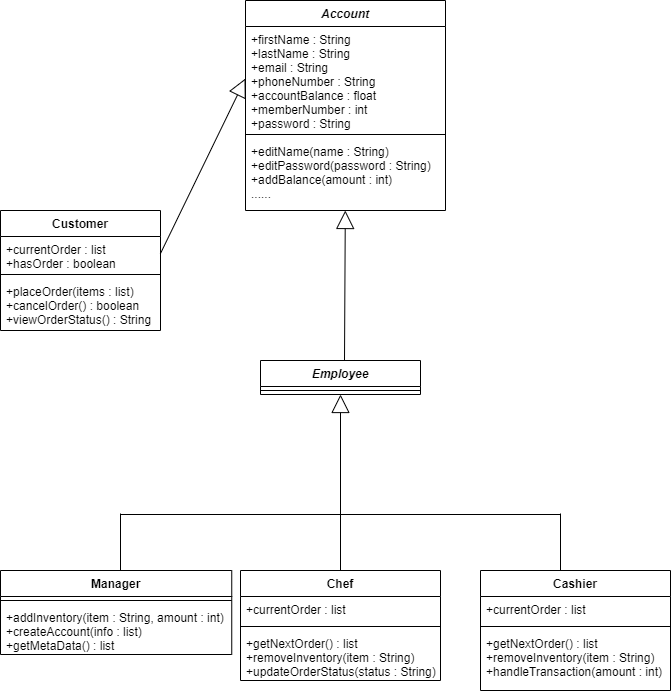

The diagram above was exported from draw.io. Its source (the exported page's mxGraphModel, read from the mxfile embedded in the PNG):
<mxGraphModel dx="700" dy="1852" grid="1" gridSize="10" guides="1" tooltips="1" connect="1" arrows="1" fold="1" page="1" pageScale="1" pageWidth="850" pageHeight="1100" math="0" shadow="0">
  <root>
    <mxCell id="0" />
    <mxCell id="1" parent="0" />
    <mxCell id="8oGlEv0KKnt26-WOQaEt-29" value="" style="endArrow=block;endSize=16;endFill=0;html=1;exitX=0.5;exitY=0;exitDx=0;exitDy=0;entryX=0.5;entryY=1;entryDx=0;entryDy=0;" parent="1" source="8oGlEv0KKnt26-WOQaEt-21" target="8oGlEv0KKnt26-WOQaEt-9" edge="1">
      <mxGeometry width="160" relative="1" as="geometry">
        <mxPoint x="340" y="-540" as="sourcePoint" />
        <mxPoint x="430" y="-590" as="targetPoint" />
      </mxGeometry>
    </mxCell>
    <mxCell id="8oGlEv0KKnt26-WOQaEt-30" value="" style="line;strokeWidth=1;fillColor=none;align=left;verticalAlign=middle;spacingTop=-1;spacingLeft=3;spacingRight=3;rotatable=0;labelPosition=right;points=[];portConstraint=eastwest;" parent="1" vertex="1">
      <mxGeometry x="210" y="-500" width="220" height="8" as="geometry" />
    </mxCell>
    <mxCell id="8oGlEv0KKnt26-WOQaEt-31" value="" style="line;strokeWidth=1;fillColor=none;align=left;verticalAlign=middle;spacingTop=-1;spacingLeft=3;spacingRight=3;rotatable=0;labelPosition=right;points=[];portConstraint=eastwest;" parent="1" vertex="1">
      <mxGeometry x="430" y="-500" width="220" height="8" as="geometry" />
    </mxCell>
    <mxCell id="8oGlEv0KKnt26-WOQaEt-33" value="" style="line;strokeWidth=1;fillColor=none;align=left;verticalAlign=middle;spacingTop=-1;spacingLeft=3;spacingRight=3;rotatable=90;labelPosition=right;points=[];portConstraint=eastwest;rotation=90;" parent="1" vertex="1">
      <mxGeometry x="181.25" y="-478.25" width="57.5" height="20" as="geometry" />
    </mxCell>
    <mxCell id="8oGlEv0KKnt26-WOQaEt-34" value="" style="line;strokeWidth=1;fillColor=none;align=left;verticalAlign=middle;spacingTop=-1;spacingLeft=3;spacingRight=3;rotatable=90;labelPosition=right;points=[];portConstraint=eastwest;rotation=90;" parent="1" vertex="1">
      <mxGeometry x="621.25" y="-478.25" width="57.5" height="20" as="geometry" />
    </mxCell>
    <mxCell id="8oGlEv0KKnt26-WOQaEt-36" value="" style="endArrow=block;endSize=16;endFill=0;html=1;" parent="1" edge="1" target="8oGlEv0KKnt26-WOQaEt-4">
      <mxGeometry width="160" relative="1" as="geometry">
        <mxPoint x="434" y="-650" as="sourcePoint" />
        <mxPoint x="434" y="-714" as="targetPoint" />
      </mxGeometry>
    </mxCell>
    <mxCell id="8oGlEv0KKnt26-WOQaEt-37" value="" style="endArrow=block;endSize=16;endFill=0;html=1;exitX=1;exitY=0.5;exitDx=0;exitDy=0;entryX=0;entryY=0.5;entryDx=0;entryDy=0;" parent="1" source="gL7GRdLpcS89Ew80720h-3" target="8oGlEv0KKnt26-WOQaEt-2" edge="1">
      <mxGeometry width="160" relative="1" as="geometry">
        <mxPoint x="250" y="-761" as="sourcePoint" />
        <mxPoint x="280" y="-790" as="targetPoint" />
      </mxGeometry>
    </mxCell>
    <mxCell id="8oGlEv0KKnt26-WOQaEt-9" value="Employee" style="swimlane;fontStyle=3;align=center;verticalAlign=top;childLayout=stackLayout;horizontal=1;startSize=26;horizontalStack=0;resizeParent=1;resizeParentMax=0;resizeLast=0;collapsible=1;marginBottom=0;" parent="1" vertex="1">
      <mxGeometry x="350" y="-650" width="160" height="34" as="geometry" />
    </mxCell>
    <mxCell id="8oGlEv0KKnt26-WOQaEt-11" value="" style="line;strokeWidth=1;fillColor=none;align=left;verticalAlign=middle;spacingTop=-1;spacingLeft=3;spacingRight=3;rotatable=0;labelPosition=right;points=[];portConstraint=eastwest;" parent="8oGlEv0KKnt26-WOQaEt-9" vertex="1">
      <mxGeometry y="26" width="160" height="8" as="geometry" />
    </mxCell>
    <mxCell id="8oGlEv0KKnt26-WOQaEt-25" value="Cashier" style="swimlane;fontStyle=1;align=center;verticalAlign=top;childLayout=stackLayout;horizontal=1;startSize=26;horizontalStack=0;resizeParent=1;resizeParentMax=0;resizeLast=0;collapsible=1;marginBottom=0;" parent="1" vertex="1">
      <mxGeometry x="570" y="-440" width="190" height="120" as="geometry" />
    </mxCell>
    <mxCell id="8oGlEv0KKnt26-WOQaEt-26" value="+currentOrder : list" style="text;strokeColor=none;fillColor=none;align=left;verticalAlign=top;spacingLeft=4;spacingRight=4;overflow=hidden;rotatable=0;points=[[0,0.5],[1,0.5]];portConstraint=eastwest;" parent="8oGlEv0KKnt26-WOQaEt-25" vertex="1">
      <mxGeometry y="26" width="190" height="26" as="geometry" />
    </mxCell>
    <mxCell id="8oGlEv0KKnt26-WOQaEt-27" value="" style="line;strokeWidth=1;fillColor=none;align=left;verticalAlign=middle;spacingTop=-1;spacingLeft=3;spacingRight=3;rotatable=0;labelPosition=right;points=[];portConstraint=eastwest;" parent="8oGlEv0KKnt26-WOQaEt-25" vertex="1">
      <mxGeometry y="52" width="190" height="8" as="geometry" />
    </mxCell>
    <mxCell id="8oGlEv0KKnt26-WOQaEt-28" value="+getNextOrder() : list&#10;+removeInventory(item : String)&#10;+handleTransaction(amount : int)" style="text;strokeColor=none;fillColor=none;align=left;verticalAlign=top;spacingLeft=4;spacingRight=4;overflow=hidden;rotatable=0;points=[[0,0.5],[1,0.5]];portConstraint=eastwest;" parent="8oGlEv0KKnt26-WOQaEt-25" vertex="1">
      <mxGeometry y="60" width="190" height="60" as="geometry" />
    </mxCell>
    <mxCell id="8oGlEv0KKnt26-WOQaEt-1" value="Account" style="swimlane;fontStyle=3;align=center;verticalAlign=top;childLayout=stackLayout;horizontal=1;startSize=26;horizontalStack=0;resizeParent=1;resizeParentMax=0;resizeLast=0;collapsible=1;marginBottom=0;" parent="1" vertex="1">
      <mxGeometry x="335" y="-1010" width="200" height="210" as="geometry" />
    </mxCell>
    <mxCell id="8oGlEv0KKnt26-WOQaEt-2" value="+firstName : String&#10;+lastName : String&#10;+email : String&#10;+phoneNumber : String&#10;+accountBalance : float&#10;+memberNumber : int&#10;+password : String" style="text;strokeColor=none;fillColor=none;align=left;verticalAlign=top;spacingLeft=4;spacingRight=4;overflow=hidden;rotatable=0;points=[[0,0.5],[1,0.5]];portConstraint=eastwest;" parent="8oGlEv0KKnt26-WOQaEt-1" vertex="1">
      <mxGeometry y="26" width="200" height="104" as="geometry" />
    </mxCell>
    <mxCell id="8oGlEv0KKnt26-WOQaEt-3" value="" style="line;strokeWidth=1;fillColor=none;align=left;verticalAlign=middle;spacingTop=-1;spacingLeft=3;spacingRight=3;rotatable=0;labelPosition=right;points=[];portConstraint=eastwest;" parent="8oGlEv0KKnt26-WOQaEt-1" vertex="1">
      <mxGeometry y="130" width="200" height="8" as="geometry" />
    </mxCell>
    <mxCell id="8oGlEv0KKnt26-WOQaEt-4" value="+editName(name : String)&#10;+editPassword(password : String)&#10;+addBalance(amount : int)&#10;......" style="text;strokeColor=none;fillColor=none;align=left;verticalAlign=top;spacingLeft=4;spacingRight=4;overflow=hidden;rotatable=0;points=[[0,0.5],[1,0.5]];portConstraint=eastwest;" parent="8oGlEv0KKnt26-WOQaEt-1" vertex="1">
      <mxGeometry y="138" width="200" height="72" as="geometry" />
    </mxCell>
    <mxCell id="gL7GRdLpcS89Ew80720h-2" value="Customer" style="swimlane;fontStyle=1;align=center;verticalAlign=top;childLayout=stackLayout;horizontal=1;startSize=26;horizontalStack=0;resizeParent=1;resizeParentMax=0;resizeLast=0;collapsible=1;marginBottom=0;" vertex="1" parent="1">
      <mxGeometry x="90" y="-800" width="160" height="120" as="geometry" />
    </mxCell>
    <mxCell id="gL7GRdLpcS89Ew80720h-3" value="+currentOrder : list&#10;+hasOrder : boolean" style="text;strokeColor=none;fillColor=none;align=left;verticalAlign=top;spacingLeft=4;spacingRight=4;overflow=hidden;rotatable=0;points=[[0,0.5],[1,0.5]];portConstraint=eastwest;" vertex="1" parent="gL7GRdLpcS89Ew80720h-2">
      <mxGeometry y="26" width="160" height="34" as="geometry" />
    </mxCell>
    <mxCell id="gL7GRdLpcS89Ew80720h-4" value="" style="line;strokeWidth=1;fillColor=none;align=left;verticalAlign=middle;spacingTop=-1;spacingLeft=3;spacingRight=3;rotatable=0;labelPosition=right;points=[];portConstraint=eastwest;" vertex="1" parent="gL7GRdLpcS89Ew80720h-2">
      <mxGeometry y="60" width="160" height="8" as="geometry" />
    </mxCell>
    <mxCell id="gL7GRdLpcS89Ew80720h-5" value="+placeOrder(items : list)&#10;+cancelOrder() : boolean&#10;+viewOrderStatus() : String" style="text;strokeColor=none;fillColor=none;align=left;verticalAlign=top;spacingLeft=4;spacingRight=4;overflow=hidden;rotatable=0;points=[[0,0.5],[1,0.5]];portConstraint=eastwest;" vertex="1" parent="gL7GRdLpcS89Ew80720h-2">
      <mxGeometry y="68" width="160" height="52" as="geometry" />
    </mxCell>
    <mxCell id="8oGlEv0KKnt26-WOQaEt-21" value="Chef" style="swimlane;fontStyle=1;align=center;verticalAlign=top;childLayout=stackLayout;horizontal=1;startSize=26;horizontalStack=0;resizeParent=1;resizeParentMax=0;resizeLast=0;collapsible=1;marginBottom=0;" parent="1" vertex="1">
      <mxGeometry x="330" y="-440" width="200" height="110" as="geometry" />
    </mxCell>
    <mxCell id="8oGlEv0KKnt26-WOQaEt-22" value="+currentOrder : list" style="text;strokeColor=none;fillColor=none;align=left;verticalAlign=top;spacingLeft=4;spacingRight=4;overflow=hidden;rotatable=0;points=[[0,0.5],[1,0.5]];portConstraint=eastwest;" parent="8oGlEv0KKnt26-WOQaEt-21" vertex="1">
      <mxGeometry y="26" width="200" height="26" as="geometry" />
    </mxCell>
    <mxCell id="8oGlEv0KKnt26-WOQaEt-23" value="" style="line;strokeWidth=1;fillColor=none;align=left;verticalAlign=middle;spacingTop=-1;spacingLeft=3;spacingRight=3;rotatable=0;labelPosition=right;points=[];portConstraint=eastwest;" parent="8oGlEv0KKnt26-WOQaEt-21" vertex="1">
      <mxGeometry y="52" width="200" height="8" as="geometry" />
    </mxCell>
    <mxCell id="8oGlEv0KKnt26-WOQaEt-24" value="+getNextOrder() : list&#10;+removeInventory(item : String)&#10;+updateOrderStatus(status : String)" style="text;strokeColor=none;fillColor=none;align=left;verticalAlign=top;spacingLeft=4;spacingRight=4;overflow=hidden;rotatable=0;points=[[0,0.5],[1,0.5]];portConstraint=eastwest;" parent="8oGlEv0KKnt26-WOQaEt-21" vertex="1">
      <mxGeometry y="60" width="200" height="50" as="geometry" />
    </mxCell>
    <mxCell id="8oGlEv0KKnt26-WOQaEt-13" value="Manager" style="swimlane;fontStyle=1;align=center;verticalAlign=top;childLayout=stackLayout;horizontal=1;startSize=26;horizontalStack=0;resizeParent=1;resizeParentMax=0;resizeLast=0;collapsible=1;marginBottom=0;" parent="1" vertex="1">
      <mxGeometry x="90" y="-440" width="231.25" height="84" as="geometry" />
    </mxCell>
    <mxCell id="8oGlEv0KKnt26-WOQaEt-15" value="" style="line;strokeWidth=1;fillColor=none;align=left;verticalAlign=middle;spacingTop=-1;spacingLeft=3;spacingRight=3;rotatable=0;labelPosition=right;points=[];portConstraint=eastwest;" parent="8oGlEv0KKnt26-WOQaEt-13" vertex="1">
      <mxGeometry y="26" width="231.25" height="8" as="geometry" />
    </mxCell>
    <mxCell id="8oGlEv0KKnt26-WOQaEt-16" value="+addInventory(item : String, amount : int)&#10;+createAccount(info : list)&#10;+getMetaData() : list" style="text;strokeColor=none;fillColor=none;align=left;verticalAlign=top;spacingLeft=4;spacingRight=4;overflow=hidden;rotatable=0;points=[[0,0.5],[1,0.5]];portConstraint=eastwest;" parent="8oGlEv0KKnt26-WOQaEt-13" vertex="1">
      <mxGeometry y="34" width="231.25" height="50" as="geometry" />
    </mxCell>
  </root>
</mxGraphModel>